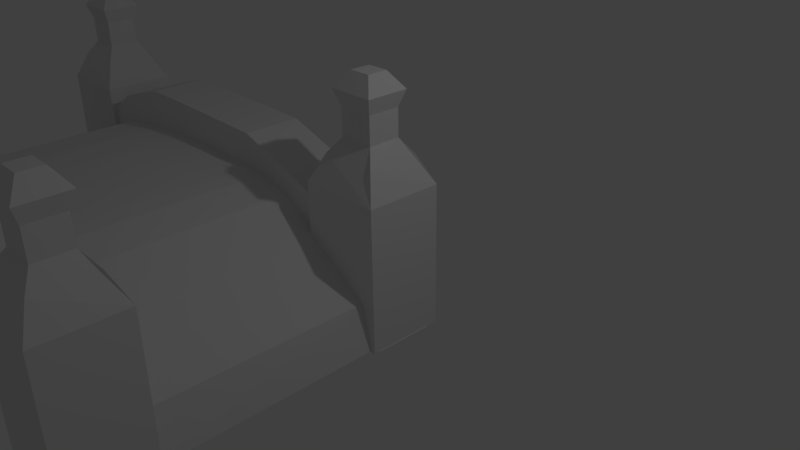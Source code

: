 # Source: Bridge.blend  (saved by Blender 2.77.0; exported with 4.5.12 LTS)
import bpy
from mathutils import Matrix  # noqa: F401  (used for matrix-valued properties, if any)

bpy.ops.wm.read_factory_settings(use_empty=True)
scene = bpy.context.scene
scene.name = 'Scene'

# ---- collections
col_collection_1 = bpy.data.collections.new('Collection 1'); scene.collection.children.link(col_collection_1)

# ---- materials (node trees are filled in below, after node groups)
mat_material_002 = bpy.data.materials.new('Material.002')
mat_material_002.alpha_threshold = 0.0
mat_material_002.use_transparent_shadow = False
mat_material_002.roughness = 0.5
mat_material_002.line_color = (0.0, 0.0, 0.0, 1.0)
mat_material_003 = bpy.data.materials.new('Material.003')
mat_material_003.alpha_threshold = 0.0
mat_material_003.use_transparent_shadow = False
mat_material_003.roughness = 0.5
mat_material_003.line_color = (0.0, 0.0, 0.0, 1.0)
mat_material = bpy.data.materials.new('Material')
mat_material.alpha_threshold = 0.0
mat_material.use_transparent_shadow = False
mat_material.roughness = 0.5
mat_material.line_color = (0.0, 0.0, 0.0, 1.0)
mat_material_001 = bpy.data.materials.new('Material.001')
mat_material_001.alpha_threshold = 0.0
mat_material_001.use_transparent_shadow = False
mat_material_001.roughness = 0.5
mat_material_001.line_color = (0.0, 0.0, 0.0, 1.0)

# ---- material node trees

# ---- world
world_world = bpy.data.worlds.new('World'); scene.world = world_world
world_world.color = (0.05088, 0.05088, 0.05088)
world_world.use_sun_shadow = False
world_world.sun_shadow_jitter_overblur = 0.0
world_world.cycles.sampling_method = 'MANUAL'

# ---- cameras
cam_camera = bpy.data.cameras.new('Camera')
cam_camera.clip_end = 100.0
cam_camera.lens = 35.0
cam_camera.sensor_width = 32.0
cam_camera.sensor_height = 18.0
cam_camera.ortho_scale = 7.314
cam_camera.dof.focus_distance = 0.0
cam_camera.dof.aperture_fstop = 128.0

# ---- lights
light_lamp = bpy.data.lights.new('Lamp', 'POINT')
light_lamp.transmission_factor = 0.0
light_lamp.cutoff_distance = 30.0
light_lamp.energy = 100.0
light_lamp.shadow_buffer_clip_start = 1.001
light_lamp.shadow_soft_size = 0.1
light_lamp.shadow_maximum_resolution = 0.006
light_lamp.use_absolute_resolution = True

# ---- meshes
me_cube_003 = bpy.data.meshes.new('Cube.003')
me_cube_003.from_pydata([(0.00638, 0.2341, -0.5189), (0.372, 0.2341, -0.3548), (0.00638, 3.732, -0.5189), (0.372, 3.732, -0.3548), (0.283, 0.2341, -0.986), (0.5647, 0.2341, -0.9715), (0.283, 3.732, -0.9855), (0.5277, 3.732, -0.9769), (-0.7508, 0.2341, -0.08961), (-0.5038, 0.2341, 0.2259), (-0.5038, 3.732, 0.2259), (-0.7508, 3.732, -0.08961), (-1.012, 0.2341, 0.2536), (-1.18, 0.2341, 0.6172), (-1.18, 3.732, 0.6172), (-1.012, 3.732, 0.2536), (-1.525, 0.2341, 0.3785), (-1.693, 0.2341, 0.7421), (-1.693, 3.732, 0.7421), (-1.525, 3.732, 0.3785), (-2.064, 0.2341, 0.3649), (-2.002, 0.2341, 0.7608), (-2.002, 3.732, 0.7608), (-2.064, 3.732, 0.3649), (-3.017, 0.2341, 0.3744), (-2.955, 0.2341, 0.7703), (-2.955, 3.732, 0.7703), (-3.017, 3.732, 0.3744), (-3.735, 0.2341, 0.3661), (-3.673, 0.2341, 0.762), (-3.673, 3.732, 0.762), (-3.735, 3.732, 0.3661), (-4.375, 0.2341, 0.3169), (-4.424, 0.2341, 0.7146), (-4.424, 3.732, 0.7146), (-4.375, 3.732, 0.3169), (-5.103, 0.2341, 0.2408), (-5.289, 0.2341, 0.5956), (-5.289, 3.732, 0.5956), (-5.103, 3.732, 0.2408), (-5.821, 0.2341, -0.1349), (-6.04, 0.2341, 0.2008), (-6.04, 3.732, 0.2008), (-5.821, 3.732, -0.1349), (-6.218, 0.2341, -0.3848), (-6.518, 0.2341, -0.1196), (-6.518, 3.732, -0.1196), (-6.218, 3.732, -0.3848), (-6.551, 0.2341, -0.7619), (-6.851, 0.2341, -0.4966), (-6.851, 3.732, -0.4966), (-6.551, 3.732, -0.7619), (-6.626, 0.3095, -0.96), (-6.991, 0.3095, -0.9815), (-6.99, 3.808, -0.9759), (-6.626, 3.808, -0.96), (-0.7148, 3.587, -0.3208), (-0.1663, 3.587, 0.1763), (-0.7148, 4.423, -0.3208), (-0.1663, 4.423, 0.1763), (-0.3413, 3.587, -0.9929), (0.3308, 3.587, -0.4958), (-0.3413, 4.423, -0.9929), (0.3308, 4.423, -0.4958), (0.5994, 4.423, -0.9938), (-0.2366, 4.423, -0.9996), (0.5994, 3.587, -0.9938), (-0.2366, 3.587, -0.9996), (-0.998, 3.587, 0.009191), (-0.7069, 3.587, 0.7929), (-0.7069, 4.423, 0.7929), (-0.998, 4.423, 0.009191), (-1.54, 3.587, 0.2106), (-1.249, 3.587, 0.9943), (-1.249, 4.423, 0.9943), (-1.54, 4.423, 0.2106), (-2.007, 3.587, 0.4088), (-1.99, 3.587, 1.245), (-1.99, 4.423, 1.245), (-2.007, 4.423, 0.4088), (-2.743, 3.587, 0.4238), (-2.726, 3.587, 1.26), (-2.726, 4.423, 1.26), (-2.743, 4.423, 0.4238), (-3.229, 3.587, 0.4337), (-3.212, 3.587, 1.27), (-3.212, 4.423, 1.27), (-3.229, 4.423, 0.4337), (-3.852, 3.587, 0.4463), (-3.835, 3.587, 1.282), (-3.835, 4.423, 1.282), (-3.852, 4.423, 0.4463), (-4.214, 3.587, 0.4714), (-4.438, 3.587, 1.277), (-4.438, 4.423, 1.277), (-4.214, 4.423, 0.4714), (-4.679, 3.587, 0.3419), (-4.903, 3.587, 1.147), (-4.903, 4.423, 1.147), (-4.679, 4.423, 0.3419), (-4.906, 3.587, 0.304), (-5.389, 3.587, 0.9867), (-5.389, 4.423, 0.9867), (-4.906, 4.423, 0.304), (-5.333, 3.587, 0.002316), (-5.816, 3.587, 0.685), (-5.816, 4.423, 0.685), (-5.333, 4.423, 0.002316), (-5.62, 3.587, -0.1694), (-6.306, 3.587, 0.3075), (-6.306, 4.423, 0.3075), (-5.62, 4.423, -0.1694), (-5.916, 3.587, -0.5959), (-6.602, 3.587, -0.119), (-6.602, 4.423, -0.119), (-5.916, 4.423, -0.5959), (-6.083, 3.587, -0.7911), (-6.892, 3.587, -0.5818), (-6.892, 4.423, -0.5818), (-6.083, 4.423, -0.7911), (-6.158, 3.587, -1.049), (-6.993, 3.587, -1.005), (-6.993, 4.423, -1.005), (-6.158, 4.423, -1.049), (0.5922, 4.592, -1.0), (0.5922, 3.51, -1.0), (-0.5922, 3.51, -1.0), (-0.5922, 4.592, -1.0), (0.5922, 4.592, 1.0), (0.5922, 3.51, 1.0), (-0.5922, 3.51, 1.0), (-0.5922, 4.592, 1.0), (0.4074, 4.423, 1.386), (0.4074, 3.679, 1.386), (-0.4074, 4.423, 1.386), (-0.4074, 3.679, 1.386), (0.2497, 4.279, 1.603), (0.2497, 3.823, 1.603), (-0.2497, 4.279, 1.603), (-0.2497, 3.823, 1.603), (0.2497, 4.279, 1.988), (0.2497, 3.823, 1.988), (-0.2497, 4.279, 1.988), (-0.2497, 3.823, 1.988), (-0.1542, 3.91, 2.434), (-0.1542, 4.192, 2.434), (0.1542, 4.192, 2.434), (0.1542, 3.91, 2.434), (0.3272, 4.35, 2.209), (0.3272, 3.752, 2.209), (-0.3272, 4.35, 2.209), (-0.3272, 3.752, 2.209), (-0.5041, 3.547, -0.5041), (-0.5041, 3.547, 0.5041), (-0.5041, 4.555, -0.5041), (-0.5041, 4.555, 0.5041), (0.5041, 3.547, -0.5041), (0.5041, 3.547, 0.5041), (0.5041, 4.555, -0.5041), (0.5041, 4.555, 0.5041), (-5.833, 4.592, -1.0), (-5.833, 3.51, -1.0), (-7.017, 3.51, -1.0), (-7.017, 4.592, -1.0), (-5.833, 4.592, 1.0), (-5.833, 3.51, 1.0), (-7.017, 3.51, 1.0), (-7.017, 4.592, 1.0), (-6.018, 4.423, 1.386), (-6.018, 3.679, 1.386), (-6.832, 4.423, 1.386), (-6.832, 3.679, 1.386), (-6.175, 4.279, 1.603), (-6.175, 3.823, 1.603), (-6.675, 4.279, 1.603), (-6.675, 3.823, 1.603), (-6.175, 4.279, 1.988), (-6.175, 3.823, 1.988), (-6.675, 4.279, 1.988), (-6.675, 3.823, 1.988), (-6.579, 3.91, 2.434), (-6.579, 4.192, 2.434), (-6.271, 4.192, 2.434), (-6.271, 3.91, 2.434), (-6.098, 4.35, 2.209), (-6.098, 3.752, 2.209), (-6.752, 4.35, 2.209), (-6.752, 3.752, 2.209), (-6.929, 3.547, -0.5041), (-6.929, 3.547, 0.5041), (-6.929, 4.555, -0.5041), (-6.929, 4.555, 0.5041), (-5.921, 3.547, -0.5041), (-5.921, 3.547, 0.5041), (-5.921, 4.555, -0.5041), (-5.921, 4.555, 0.5041), (-0.7148, -0.4645, -0.3208), (-0.1663, -0.4645, 0.1763), (-0.7148, 0.3715, -0.3208), (-0.1663, 0.3715, 0.1763), (-0.3413, -0.4645, -0.9929), (0.3308, -0.4645, -0.4958), (-0.3413, 0.3715, -0.9929), (0.3308, 0.3715, -0.4958), (0.5994, 0.3715, -0.9938), (-0.2366, 0.3715, -0.9996), (0.5994, -0.4645, -0.9938), (-0.2366, -0.4645, -0.9996), (-0.998, -0.4645, 0.009191), (-0.7069, -0.4645, 0.7929), (-0.7069, 0.3715, 0.7929), (-0.998, 0.3715, 0.009191), (-1.54, -0.4645, 0.2106), (-1.249, -0.4645, 0.9943), (-1.249, 0.3715, 0.9943), (-1.54, 0.3715, 0.2106), (-2.007, -0.4645, 0.4088), (-1.99, -0.4645, 1.245), (-1.99, 0.3715, 1.245), (-2.007, 0.3715, 0.4088), (-2.743, -0.4645, 0.4238), (-2.726, -0.4645, 1.26), (-2.726, 0.3715, 1.26), (-2.743, 0.3715, 0.4238), (-3.229, -0.4645, 0.4337), (-3.212, -0.4645, 1.27), (-3.212, 0.3715, 1.27), (-3.229, 0.3715, 0.4337), (-3.852, -0.4645, 0.4463), (-3.835, -0.4645, 1.282), (-3.835, 0.3715, 1.282), (-3.852, 0.3715, 0.4463), (-4.214, -0.4645, 0.4714), (-4.438, -0.4645, 1.277), (-4.438, 0.3715, 1.277), (-4.214, 0.3715, 0.4714), (-4.679, -0.4645, 0.3419), (-4.903, -0.4645, 1.147), (-4.903, 0.3715, 1.147), (-4.679, 0.3715, 0.3419), (-4.906, -0.4645, 0.304), (-5.389, -0.4645, 0.9867), (-5.389, 0.3715, 0.9867), (-4.906, 0.3715, 0.304), (-5.333, -0.4645, 0.002316), (-5.816, -0.4645, 0.685), (-5.816, 0.3715, 0.685), (-5.333, 0.3715, 0.002316), (-5.62, -0.4645, -0.1694), (-6.306, -0.4645, 0.3075), (-6.306, 0.3715, 0.3075), (-5.62, 0.3715, -0.1694), (-5.916, -0.4645, -0.5959), (-6.602, -0.4645, -0.119), (-6.602, 0.3715, -0.119), (-5.916, 0.3715, -0.5959), (-6.083, -0.4645, -0.7911), (-6.892, -0.4645, -0.5818), (-6.892, 0.3715, -0.5818), (-6.083, 0.3715, -0.7911), (-6.158, -0.4645, -1.049), (-6.993, -0.4645, -1.005), (-6.993, 0.3715, -1.005), (-6.158, 0.3715, -1.049), (0.5922, 0.5411, -1.0), (0.5922, -0.5411, -1.0), (-0.5922, -0.5411, -1.0), (-0.5922, 0.5411, -1.0), (0.5922, 0.5411, 1.0), (0.5922, -0.5411, 1.0), (-0.5922, -0.5411, 1.0), (-0.5922, 0.5411, 1.0), (0.4074, 0.3723, 1.386), (0.4074, -0.3723, 1.386), (-0.4074, 0.3723, 1.386), (-0.4074, -0.3723, 1.386), (0.2497, 0.2282, 1.603), (0.2497, -0.2282, 1.603), (-0.2497, 0.2282, 1.603), (-0.2497, -0.2282, 1.603), (0.2497, 0.2282, 1.988), (0.2497, -0.2282, 1.988), (-0.2497, 0.2282, 1.988), (-0.2497, -0.2282, 1.988), (-0.1542, -0.1409, 2.434), (-0.1542, 0.1409, 2.434), (0.1542, 0.1409, 2.434), (0.1542, -0.1409, 2.434), (0.3272, 0.299, 2.209), (0.3272, -0.299, 2.209), (-0.3272, 0.299, 2.209), (-0.3272, -0.299, 2.209), (-0.5041, -0.5041, -0.5041), (-0.5041, -0.5041, 0.5041), (-0.5041, 0.5041, -0.5041), (-0.5041, 0.5041, 0.5041), (0.5041, -0.5041, -0.5041), (0.5041, -0.5041, 0.5041), (0.5041, 0.5041, -0.5041), (0.5041, 0.5041, 0.5041), (-5.833, 0.5411, -1.0), (-5.833, -0.5411, -1.0), (-7.017, -0.5411, -1.0), (-7.017, 0.5411, -1.0), (-5.833, 0.5411, 1.0), (-5.833, -0.5411, 1.0), (-7.017, -0.5411, 1.0), (-7.017, 0.5411, 1.0), (-6.018, 0.3723, 1.386), (-6.018, -0.3723, 1.386), (-6.832, 0.3723, 1.386), (-6.832, -0.3723, 1.386), (-6.175, 0.2282, 1.603), (-6.175, -0.2282, 1.603), (-6.675, 0.2282, 1.603), (-6.675, -0.2282, 1.603), (-6.175, 0.2282, 1.988), (-6.175, -0.2282, 1.988), (-6.675, 0.2282, 1.988), (-6.675, -0.2282, 1.988), (-6.579, -0.1409, 2.434), (-6.579, 0.1409, 2.434), (-6.271, 0.1409, 2.434), (-6.271, -0.1409, 2.434), (-6.098, 0.299, 2.209), (-6.098, -0.299, 2.209), (-6.752, 0.299, 2.209), (-6.752, -0.299, 2.209), (-6.929, -0.5041, -0.5041), (-6.929, -0.5041, 0.5041), (-6.929, 0.5041, -0.5041), (-6.929, 0.5041, 0.5041), (-5.921, -0.5041, -0.5041), (-5.921, -0.5041, 0.5041), (-5.921, 0.5041, -0.5041), (-5.921, 0.5041, 0.5041)], [], [(2, 0, 8, 11), (3, 7, 6, 2), (7, 5, 4, 6), (5, 1, 0, 4), (0, 2, 6, 4), (5, 7, 3, 1), (10, 11, 15, 14), (1, 3, 10, 9), (3, 2, 11, 10), (0, 1, 9, 8), (12, 13, 17, 16), (8, 9, 13, 12), (11, 8, 12, 15), (9, 10, 14, 13), (19, 16, 20, 23), (15, 12, 16, 19), (13, 14, 18, 17), (14, 15, 19, 18), (22, 23, 27, 26), (17, 18, 22, 21), (18, 19, 23, 22), (16, 17, 21, 20), (27, 24, 28, 31), (20, 21, 25, 24), (23, 20, 24, 27), (21, 22, 26, 25), (29, 30, 34, 33), (25, 26, 30, 29), (26, 27, 31, 30), (24, 25, 29, 28), (34, 35, 39, 38), (30, 31, 35, 34), (28, 29, 33, 32), (31, 28, 32, 35), (39, 36, 40, 43), (32, 33, 37, 36), (35, 32, 36, 39), (33, 34, 38, 37), (41, 42, 46, 45), (37, 38, 42, 41), (38, 39, 43, 42), (36, 37, 41, 40), (46, 47, 51, 50), (42, 43, 47, 46), (40, 41, 45, 44), (43, 40, 44, 47), (51, 48, 52, 55), (44, 45, 49, 48), (47, 44, 48, 51), (45, 46, 50, 49), (53, 54, 55, 52), (49, 50, 54, 53), (50, 51, 55, 54), (48, 49, 53, 52), (56, 57, 69, 68), (59, 63, 62, 58), (60, 62, 65, 67), (61, 57, 56, 60), (56, 58, 62, 60), (61, 63, 59, 57), (64, 66, 67, 65), (63, 61, 66, 64), (62, 63, 64, 65), (61, 60, 67, 66), (70, 71, 75, 74), (58, 56, 68, 71), (57, 59, 70, 69), (59, 58, 71, 70), (75, 72, 76, 79), (68, 69, 73, 72), (71, 68, 72, 75), (69, 70, 74, 73), (78, 79, 83, 82), (73, 74, 78, 77), (74, 75, 79, 78), (72, 73, 77, 76), (80, 81, 85, 84), (76, 77, 81, 80), (79, 76, 80, 83), (77, 78, 82, 81), (87, 84, 88, 91), (83, 80, 84, 87), (81, 82, 86, 85), (82, 83, 87, 86), (90, 91, 95, 94), (85, 86, 90, 89), (86, 87, 91, 90), (84, 85, 89, 88), (95, 92, 96, 99), (88, 89, 93, 92), (91, 88, 92, 95), (89, 90, 94, 93), (97, 98, 102, 101), (93, 94, 98, 97), (94, 95, 99, 98), (92, 93, 97, 96), (102, 103, 107, 106), (98, 99, 103, 102), (96, 97, 101, 100), (99, 96, 100, 103), (107, 104, 108, 111), (100, 101, 105, 104), (103, 100, 104, 107), (101, 102, 106, 105), (110, 111, 115, 114), (105, 106, 110, 109), (106, 107, 111, 110), (104, 105, 109, 108), (114, 115, 119, 118), (108, 109, 113, 112), (111, 108, 112, 115), (109, 110, 114, 113), (119, 116, 120, 123), (112, 113, 117, 116), (115, 112, 116, 119), (113, 114, 118, 117), (121, 122, 123, 120), (117, 118, 122, 121), (118, 119, 123, 122), (116, 117, 121, 120), (124, 125, 126, 127), (149, 148, 146, 147), (124, 128, 129, 125), (125, 129, 130, 126), (126, 130, 131, 127), (128, 124, 127, 131), (137, 136, 140, 141), (131, 130, 135, 139, 138, 134), (128, 131, 134, 138, 136, 132), (130, 129, 133, 137, 139, 135), (139, 137, 141, 143), (138, 139, 143, 142), (136, 138, 142, 140), (146, 145, 144, 147), (129, 128, 132, 136, 137, 133), (148, 150, 145, 146), (151, 149, 147, 144), (150, 151, 144, 145), (142, 143, 151, 150), (143, 141, 149, 151), (140, 142, 150, 148), (141, 140, 148, 149), (153, 155, 154, 152), (155, 159, 158, 154), (159, 157, 156, 158), (157, 153, 152, 156), (152, 154, 158, 156), (157, 159, 155, 153), (160, 161, 162, 163), (185, 184, 182, 183), (160, 164, 165, 161), (161, 165, 166, 162), (162, 166, 167, 163), (164, 160, 163, 167), (173, 172, 176, 177), (167, 166, 171, 175, 174, 170), (164, 167, 170, 174, 172, 168), (166, 165, 169, 173, 175, 171), (175, 173, 177, 179), (174, 175, 179, 178), (172, 174, 178, 176), (182, 181, 180, 183), (165, 164, 168, 172, 173, 169), (184, 186, 181, 182), (187, 185, 183, 180), (186, 187, 180, 181), (178, 179, 187, 186), (179, 177, 185, 187), (176, 178, 186, 184), (177, 176, 184, 185), (189, 191, 190, 188), (191, 195, 194, 190), (195, 193, 192, 194), (193, 189, 188, 192), (188, 190, 194, 192), (193, 195, 191, 189), (196, 197, 209, 208), (199, 203, 202, 198), (200, 202, 205, 207), (201, 197, 196, 200), (196, 198, 202, 200), (201, 203, 199, 197), (204, 206, 207, 205), (203, 201, 206, 204), (202, 203, 204, 205), (201, 200, 207, 206), (210, 211, 215, 214), (198, 196, 208, 211), (197, 199, 210, 209), (199, 198, 211, 210), (215, 212, 216, 219), (208, 209, 213, 212), (211, 208, 212, 215), (209, 210, 214, 213), (218, 219, 223, 222), (213, 214, 218, 217), (214, 215, 219, 218), (212, 213, 217, 216), (220, 221, 225, 224), (216, 217, 221, 220), (219, 216, 220, 223), (217, 218, 222, 221), (227, 224, 228, 231), (223, 220, 224, 227), (221, 222, 226, 225), (222, 223, 227, 226), (230, 231, 235, 234), (225, 226, 230, 229), (226, 227, 231, 230), (224, 225, 229, 228), (235, 232, 236, 239), (228, 229, 233, 232), (231, 228, 232, 235), (229, 230, 234, 233), (237, 238, 242, 241), (233, 234, 238, 237), (234, 235, 239, 238), (232, 233, 237, 236), (242, 243, 247, 246), (238, 239, 243, 242), (236, 237, 241, 240), (239, 236, 240, 243), (247, 244, 248, 251), (240, 241, 245, 244), (243, 240, 244, 247), (241, 242, 246, 245), (250, 251, 255, 254), (245, 246, 250, 249), (246, 247, 251, 250), (244, 245, 249, 248), (254, 255, 259, 258), (248, 249, 253, 252), (251, 248, 252, 255), (249, 250, 254, 253), (259, 256, 260, 263), (252, 253, 257, 256), (255, 252, 256, 259), (253, 254, 258, 257), (261, 262, 263, 260), (257, 258, 262, 261), (258, 259, 263, 262), (256, 257, 261, 260), (264, 265, 266, 267), (289, 288, 286, 287), (264, 268, 269, 265), (265, 269, 270, 266), (266, 270, 271, 267), (268, 264, 267, 271), (277, 276, 280, 281), (271, 270, 275, 279, 278, 274), (268, 271, 274, 278, 276, 272), (270, 269, 273, 277, 279, 275), (279, 277, 281, 283), (278, 279, 283, 282), (276, 278, 282, 280), (286, 285, 284, 287), (269, 268, 272, 276, 277, 273), (288, 290, 285, 286), (291, 289, 287, 284), (290, 291, 284, 285), (282, 283, 291, 290), (283, 281, 289, 291), (280, 282, 290, 288), (281, 280, 288, 289), (293, 295, 294, 292), (295, 299, 298, 294), (299, 297, 296, 298), (297, 293, 292, 296), (292, 294, 298, 296), (297, 299, 295, 293), (300, 301, 302, 303), (325, 324, 322, 323), (300, 304, 305, 301), (301, 305, 306, 302), (302, 306, 307, 303), (304, 300, 303, 307), (313, 312, 316, 317), (307, 306, 311, 315, 314, 310), (304, 307, 310, 314, 312, 308), (306, 305, 309, 313, 315, 311), (315, 313, 317, 319), (314, 315, 319, 318), (312, 314, 318, 316), (322, 321, 320, 323), (305, 304, 308, 312, 313, 309), (324, 326, 321, 322), (327, 325, 323, 320), (326, 327, 320, 321), (318, 319, 327, 326), (319, 317, 325, 327), (316, 318, 326, 324), (317, 316, 324, 325), (329, 331, 330, 328), (331, 335, 334, 330), (335, 333, 332, 334), (333, 329, 328, 332), (328, 330, 334, 332), (333, 335, 331, 329)])
me_cube_003.polygons.foreach_set('material_index', [0, 0, 0, 0, 0, 0, 0, 0, 0, 0, 0, 0, 0, 0, 0, 0, 0, 0, 0, 0, 0, 0, 0, 0, 0, 0, 0, 0, 0, 0, 0, 0, 0, 0, 0, 0, 0, 0, 0, 0, 0, 0, 0, 0, 0, 0, 0, 0, 0, 0, 0, 0, 0, 0, 2, 2, 2, 2, 2, 2, 2, 2, 2, 2, 2, 2, 2, 2, 2, 2, 2, 2, 2, 2, 2, 2, 2, 2, 2, 2, 2, 2, 2, 2, 2, 2, 2, 2, 2, 2, 2, 2, 2, 2, 2, 2, 2, 2, 2, 2, 2, 2, 2, 2, 2, 2, 2, 2, 2, 2, 2, 2, 2, 2, 2, 2, 2, 2, 2, 2, 2, 2, 2, 2, 2, 2, 2, 2, 2, 2, 2, 2, 2, 2, 2, 2, 2, 2, 2, 2, 2, 2, 2, 2, 2, 2, 2, 2, 3, 3, 3, 3, 3, 3, 3, 3, 3, 3, 3, 3, 3, 3, 3, 3, 3, 3, 3, 3, 3, 3, 3, 3, 3, 3, 3, 3, 0, 0, 0, 0, 0, 0, 0, 0, 0, 0, 0, 0, 0, 0, 0, 0, 0, 0, 0, 0, 0, 0, 0, 0, 0, 0, 0, 0, 0, 0, 0, 0, 0, 0, 0, 0, 0, 0, 0, 0, 0, 0, 0, 0, 0, 0, 0, 0, 0, 0, 0, 0, 0, 0, 0, 0, 0, 0, 0, 0, 0, 0, 0, 0, 0, 0, 0, 0, 0, 0, 0, 0, 0, 0, 0, 0, 0, 0, 0, 0, 0, 0, 0, 0, 0, 0, 0, 0, 0, 0, 0, 0, 0, 0, 1, 1, 1, 1, 1, 1, 1, 1, 1, 1, 1, 1, 1, 1, 1, 1, 1, 1, 1, 1, 1, 1, 1, 1, 1, 1, 1, 1])
me_cube_003.materials.append(mat_material_002)
me_cube_003.materials.append(mat_material_003)
me_cube_003.materials.append(mat_material)
me_cube_003.materials.append(mat_material_001)
me_cube_003.use_remesh_preserve_volume = False
me_cube_003.use_remesh_preserve_attributes = False
me_cube_003.use_mirror_vertex_groups = False
me_cube_003.update()

# ---- objects
ob_lamp = bpy.data.objects.new('Lamp', light_lamp)
ob_camera = bpy.data.objects.new('Camera', cam_camera)
ob_cube_001 = bpy.data.objects.new('Cube.001', me_cube_003)

# ---- transforms, parenting, visibility, modifiers, constraints
ob_lamp.location = (4.076, 1.005, 5.904)
ob_lamp.rotation_euler = (0.6503, 0.05522, 1.866)
ob_lamp.lock_rotations_4d = False
ob_lamp.empty_display_type = 'ARROWS'
ob_lamp.color = (0.0, 0.0, 0.0, 0.0)
ob_lamp.lineart.crease_threshold = 0.0
ob_camera.location = (7.481, -6.508, 5.344)
ob_camera.rotation_euler = (1.109, 0.01082, 0.8149)
ob_camera.lock_rotations_4d = False
ob_camera.empty_display_type = 'ARROWS'
ob_camera.color = (0.0, 0.0, 0.0, 0.0)
ob_camera.display_type = 'WIRE'
ob_camera.lineart.crease_threshold = 0.0
ob_cube_001.location = (0.0, -4.051, 0.0)
ob_cube_001.lock_rotations_4d = False
ob_cube_001.empty_display_type = 'ARROWS'
ob_cube_001.lineart.crease_threshold = 0.0

# ---- collection membership
col_collection_1.objects.link(ob_lamp)
col_collection_1.objects.link(ob_camera)
col_collection_1.objects.link(ob_cube_001)

# ---- scene / render settings (as saved in the file)
scene.camera = ob_camera
scene.frame_start = 1; scene.frame_end = 250; scene.frame_set(1)
scene.render.engine = 'BLENDER_EEVEE_NEXT'
scene.render.resolution_percentage = 50
scene.render.dither_intensity = 0.0
scene.cycles.use_denoising = False
scene.cycles.samples = 128
scene.cycles.sampling_pattern = 'TABULATED_SOBOL'
scene.cycles.light_sampling_threshold = 0.0
scene.cycles.use_adaptive_sampling = False
scene.cycles.use_light_tree = False
scene.cycles.blur_glossy = 0.0
scene.cycles.sample_clamp_indirect = 0.0
scene.view_settings.view_transform = 'Standard'
bpy.context.view_layer.update()
